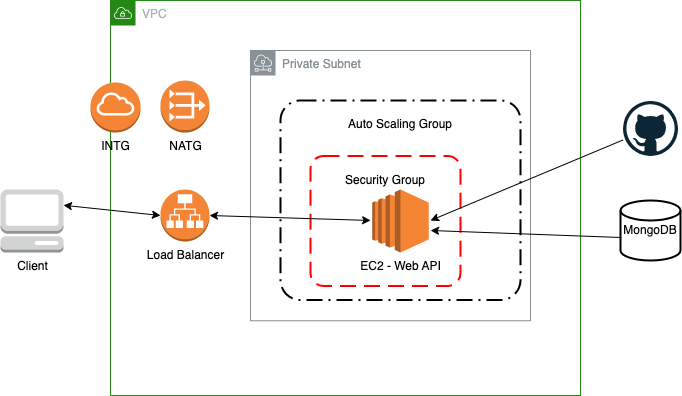

The diagram above was exported from draw.io. Its source (the exported page's mxGraphModel, read from the mxfile embedded in the PNG):
<mxGraphModel dx="1483" dy="1579" grid="1" gridSize="10" guides="1" tooltips="1" connect="1" arrows="1" fold="1" page="1" pageScale="1" pageWidth="827" pageHeight="1169" math="0" shadow="0">
  <root>
    <mxCell id="0" />
    <mxCell id="1" parent="0" />
    <mxCell id="WmozDzB6z-JOgWejt0vN-4" value="Security Group&#10;&#10;&#10;&#10;&#10;&#10;" style="rounded=1;arcSize=10;dashed=1;strokeColor=#ff0000;fillColor=none;gradientColor=none;dashPattern=8 4;strokeWidth=2;" vertex="1" parent="1">
      <mxGeometry x="210" y="125.5" width="150" height="130" as="geometry" />
    </mxCell>
    <mxCell id="WmozDzB6z-JOgWejt0vN-5" value="Private Subnet" style="sketch=0;outlineConnect=0;gradientColor=none;html=1;whiteSpace=wrap;fontSize=12;fontStyle=0;shape=mxgraph.aws4.group;grIcon=mxgraph.aws4.group_subnet;strokeColor=#879196;fillColor=none;verticalAlign=top;align=left;spacingLeft=30;fontColor=#879196;dashed=0;" vertex="1" parent="1">
      <mxGeometry x="150" y="20" width="280" height="270.25" as="geometry" />
    </mxCell>
    <mxCell id="WmozDzB6z-JOgWejt0vN-6" value="VPC" style="points=[[0,0],[0.25,0],[0.5,0],[0.75,0],[1,0],[1,0.25],[1,0.5],[1,0.75],[1,1],[0.75,1],[0.5,1],[0.25,1],[0,1],[0,0.75],[0,0.5],[0,0.25]];outlineConnect=0;gradientColor=none;html=1;whiteSpace=wrap;fontSize=12;fontStyle=0;container=1;pointerEvents=0;collapsible=0;recursiveResize=0;shape=mxgraph.aws4.group;grIcon=mxgraph.aws4.group_vpc;strokeColor=#248814;fillColor=none;verticalAlign=top;align=left;spacingLeft=30;fontColor=#AAB7B8;dashed=0;" vertex="1" parent="1">
      <mxGeometry x="10" y="-30" width="470" height="395" as="geometry" />
    </mxCell>
    <mxCell id="WmozDzB6z-JOgWejt0vN-13" value="NATG" style="outlineConnect=0;dashed=0;verticalLabelPosition=bottom;verticalAlign=top;align=center;html=1;shape=mxgraph.aws3.vpc_nat_gateway;fillColor=#F58536;gradientColor=none;" vertex="1" parent="WmozDzB6z-JOgWejt0vN-6">
      <mxGeometry x="50" y="80" width="49" height="52" as="geometry" />
    </mxCell>
    <mxCell id="WmozDzB6z-JOgWejt0vN-1" value="Load Balancer" style="outlineConnect=0;dashed=0;verticalLabelPosition=bottom;verticalAlign=top;align=center;html=1;shape=mxgraph.aws3.application_load_balancer;fillColor=#F58536;gradientColor=none;" vertex="1" parent="WmozDzB6z-JOgWejt0vN-6">
      <mxGeometry x="50" y="189" width="49" height="52" as="geometry" />
    </mxCell>
    <mxCell id="WmozDzB6z-JOgWejt0vN-14" value="INTG" style="outlineConnect=0;dashed=0;verticalLabelPosition=bottom;verticalAlign=top;align=center;html=1;shape=mxgraph.aws3.internet_gateway;fillColor=#F58534;gradientColor=none;" vertex="1" parent="WmozDzB6z-JOgWejt0vN-6">
      <mxGeometry x="-20" y="82" width="50" height="50" as="geometry" />
    </mxCell>
    <mxCell id="WmozDzB6z-JOgWejt0vN-2" value="Auto Scaling Group&#10;&#10;&#10;&#10;&#10;&#10;&#10;&#10;&#10;&#10;&#10;" style="rounded=1;arcSize=10;dashed=1;fillColor=none;gradientColor=none;dashPattern=8 3 1 3;strokeWidth=2;" vertex="1" parent="1">
      <mxGeometry x="180" y="70" width="240" height="199.5" as="geometry" />
    </mxCell>
    <mxCell id="WmozDzB6z-JOgWejt0vN-3" value="EC2 - Web API" style="outlineConnect=0;dashed=0;verticalLabelPosition=bottom;verticalAlign=top;align=center;html=1;shape=mxgraph.aws3.ec2;fillColor=#F58534;gradientColor=none;" vertex="1" parent="1">
      <mxGeometry x="271.75" y="159" width="56.5" height="63" as="geometry" />
    </mxCell>
    <mxCell id="WmozDzB6z-JOgWejt0vN-7" value="MongoDB" style="strokeWidth=2;html=1;shape=mxgraph.flowchart.database;whiteSpace=wrap;" vertex="1" parent="1">
      <mxGeometry x="520" y="170" width="60" height="60" as="geometry" />
    </mxCell>
    <mxCell id="WmozDzB6z-JOgWejt0vN-8" value="Client" style="outlineConnect=0;dashed=0;verticalLabelPosition=bottom;verticalAlign=top;align=center;html=1;shape=mxgraph.aws3.management_console;fillColor=#D2D3D3;gradientColor=none;" vertex="1" parent="1">
      <mxGeometry x="-100" y="159" width="63" height="63" as="geometry" />
    </mxCell>
    <mxCell id="WmozDzB6z-JOgWejt0vN-10" value="" style="endArrow=classic;startArrow=classic;html=1;rounded=0;exitX=1;exitY=0.5;exitDx=0;exitDy=0;exitPerimeter=0;entryX=0.429;entryY=0.629;entryDx=0;entryDy=0;entryPerimeter=0;" edge="1" parent="1" source="WmozDzB6z-JOgWejt0vN-1" target="WmozDzB6z-JOgWejt0vN-5">
      <mxGeometry width="50" height="50" relative="1" as="geometry">
        <mxPoint x="-100" y="110" as="sourcePoint" />
        <mxPoint x="-40" y="60" as="targetPoint" />
      </mxGeometry>
    </mxCell>
    <mxCell id="WmozDzB6z-JOgWejt0vN-12" value="" style="endArrow=classic;html=1;rounded=0;exitX=0.017;exitY=0.617;exitDx=0;exitDy=0;exitPerimeter=0;entryX=0.643;entryY=0.666;entryDx=0;entryDy=0;entryPerimeter=0;" edge="1" parent="1" source="WmozDzB6z-JOgWejt0vN-7" target="WmozDzB6z-JOgWejt0vN-5">
      <mxGeometry width="50" height="50" relative="1" as="geometry">
        <mxPoint x="530" y="190" as="sourcePoint" />
        <mxPoint x="520" y="100" as="targetPoint" />
      </mxGeometry>
    </mxCell>
    <mxCell id="WmozDzB6z-JOgWejt0vN-15" value="" style="endArrow=classic;startArrow=classic;html=1;rounded=0;exitX=1;exitY=0.25;exitDx=0;exitDy=0;exitPerimeter=0;entryX=0;entryY=0.5;entryDx=0;entryDy=0;entryPerimeter=0;" edge="1" parent="1" source="WmozDzB6z-JOgWejt0vN-8" target="WmozDzB6z-JOgWejt0vN-1">
      <mxGeometry width="50" height="50" relative="1" as="geometry">
        <mxPoint x="-137" y="166" as="sourcePoint" />
        <mxPoint x="-60" y="170" as="targetPoint" />
      </mxGeometry>
    </mxCell>
    <mxCell id="WmozDzB6z-JOgWejt0vN-17" value="" style="endArrow=classic;html=1;rounded=0;entryX=0.643;entryY=0.629;entryDx=0;entryDy=0;entryPerimeter=0;" edge="1" parent="1" source="WmozDzB6z-JOgWejt0vN-18" target="WmozDzB6z-JOgWejt0vN-5">
      <mxGeometry width="50" height="50" relative="1" as="geometry">
        <mxPoint x="510" y="100" as="sourcePoint" />
        <mxPoint x="330" y="50" as="targetPoint" />
      </mxGeometry>
    </mxCell>
    <mxCell id="WmozDzB6z-JOgWejt0vN-18" value="" style="dashed=0;outlineConnect=0;html=1;align=center;labelPosition=center;verticalLabelPosition=bottom;verticalAlign=top;shape=mxgraph.weblogos.github" vertex="1" parent="1">
      <mxGeometry x="522.5" y="70.5" width="55" height="55" as="geometry" />
    </mxCell>
  </root>
</mxGraphModel>